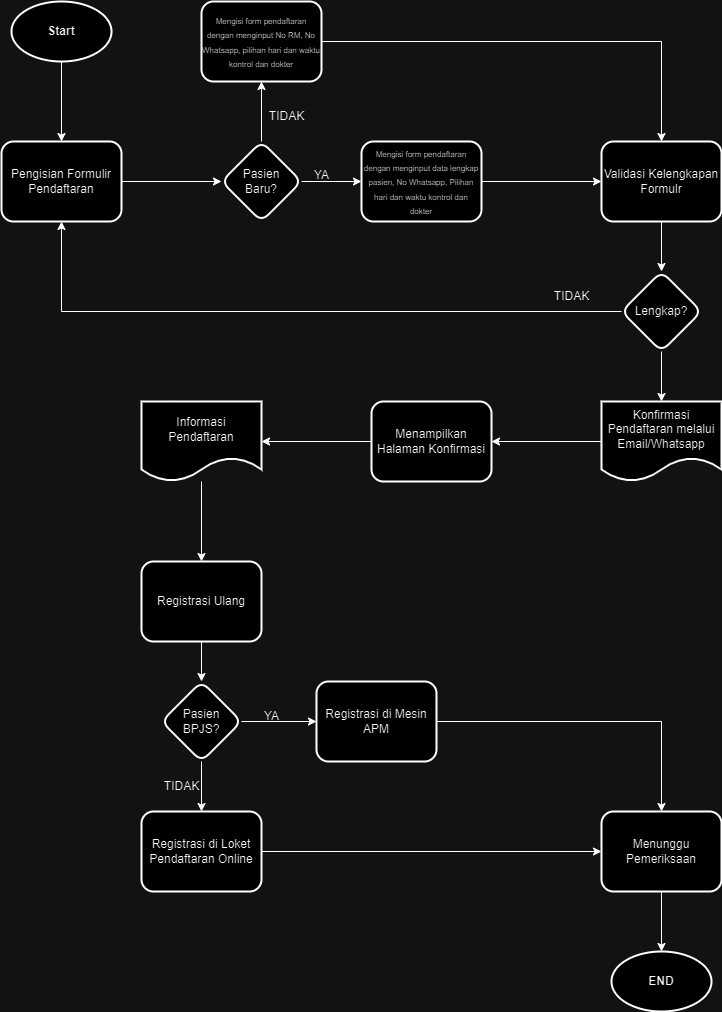

The diagram above was exported from draw.io. Its source (the exported page's mxGraphModel, read from the mxfile embedded in the PNG):
<mxGraphModel dx="794" dy="446" grid="1" gridSize="10" guides="1" tooltips="1" connect="1" arrows="1" fold="1" page="1" pageScale="1" pageWidth="827" pageHeight="1169" math="0" shadow="0">
  <root>
    <mxCell id="0" />
    <mxCell id="1" parent="0" />
    <mxCell id="V804uf2TEm5qVLDovt8s-2" value="" style="edgeStyle=orthogonalEdgeStyle;rounded=0;orthogonalLoop=1;jettySize=auto;html=1;" parent="1" source="V804uf2TEm5qVLDovt8s-3" target="V804uf2TEm5qVLDovt8s-6" edge="1">
      <mxGeometry relative="1" as="geometry" />
    </mxCell>
    <mxCell id="V804uf2TEm5qVLDovt8s-3" value="&lt;b&gt;Start&lt;/b&gt;" style="strokeWidth=2;html=1;shape=mxgraph.flowchart.start_1;whiteSpace=wrap;" parent="1" vertex="1">
      <mxGeometry x="40" y="20" width="100" height="60" as="geometry" />
    </mxCell>
    <mxCell id="V804uf2TEm5qVLDovt8s-5" value="" style="edgeStyle=orthogonalEdgeStyle;rounded=0;orthogonalLoop=1;jettySize=auto;html=1;" parent="1" source="V804uf2TEm5qVLDovt8s-6" target="V804uf2TEm5qVLDovt8s-26" edge="1">
      <mxGeometry relative="1" as="geometry" />
    </mxCell>
    <mxCell id="V804uf2TEm5qVLDovt8s-6" value="Pengisian Formulir Pendaftaran" style="rounded=1;whiteSpace=wrap;html=1;strokeWidth=2;" parent="1" vertex="1">
      <mxGeometry x="30" y="160" width="120" height="80" as="geometry" />
    </mxCell>
    <mxCell id="V804uf2TEm5qVLDovt8s-42" style="edgeStyle=orthogonalEdgeStyle;rounded=0;orthogonalLoop=1;jettySize=auto;html=1;exitX=0.5;exitY=1;exitDx=0;exitDy=0;entryX=0.5;entryY=0;entryDx=0;entryDy=0;" parent="1" source="V804uf2TEm5qVLDovt8s-8" target="V804uf2TEm5qVLDovt8s-11" edge="1">
      <mxGeometry relative="1" as="geometry" />
    </mxCell>
    <mxCell id="V804uf2TEm5qVLDovt8s-8" value="Validasi Kelengkapan Formulr" style="rounded=1;whiteSpace=wrap;html=1;strokeWidth=2;" parent="1" vertex="1">
      <mxGeometry x="630" y="160" width="120" height="80" as="geometry" />
    </mxCell>
    <mxCell id="V804uf2TEm5qVLDovt8s-43" style="edgeStyle=orthogonalEdgeStyle;rounded=0;orthogonalLoop=1;jettySize=auto;html=1;exitX=0;exitY=0.5;exitDx=0;exitDy=0;entryX=0.5;entryY=1;entryDx=0;entryDy=0;" parent="1" source="V804uf2TEm5qVLDovt8s-11" target="V804uf2TEm5qVLDovt8s-6" edge="1">
      <mxGeometry relative="1" as="geometry" />
    </mxCell>
    <mxCell id="V804uf2TEm5qVLDovt8s-45" style="edgeStyle=orthogonalEdgeStyle;rounded=0;orthogonalLoop=1;jettySize=auto;html=1;exitX=0.5;exitY=1;exitDx=0;exitDy=0;entryX=0.5;entryY=0;entryDx=0;entryDy=0;" parent="1" source="V804uf2TEm5qVLDovt8s-11" target="V804uf2TEm5qVLDovt8s-13" edge="1">
      <mxGeometry relative="1" as="geometry" />
    </mxCell>
    <mxCell id="V804uf2TEm5qVLDovt8s-11" value="Lengkap?" style="rhombus;whiteSpace=wrap;html=1;rounded=1;strokeWidth=2;" parent="1" vertex="1">
      <mxGeometry x="650" y="290" width="80" height="80" as="geometry" />
    </mxCell>
    <mxCell id="V804uf2TEm5qVLDovt8s-12" value="" style="edgeStyle=orthogonalEdgeStyle;rounded=0;orthogonalLoop=1;jettySize=auto;html=1;" parent="1" source="V804uf2TEm5qVLDovt8s-13" target="V804uf2TEm5qVLDovt8s-15" edge="1">
      <mxGeometry relative="1" as="geometry" />
    </mxCell>
    <mxCell id="V804uf2TEm5qVLDovt8s-13" value="Konfirmasi Pendaftaran melalui Email/Whatsapp" style="shape=document;whiteSpace=wrap;html=1;boundedLbl=1;rounded=1;strokeWidth=2;" parent="1" vertex="1">
      <mxGeometry x="630" y="420" width="120" height="80" as="geometry" />
    </mxCell>
    <mxCell id="V804uf2TEm5qVLDovt8s-14" value="" style="edgeStyle=orthogonalEdgeStyle;rounded=0;orthogonalLoop=1;jettySize=auto;html=1;" parent="1" source="V804uf2TEm5qVLDovt8s-15" target="V804uf2TEm5qVLDovt8s-17" edge="1">
      <mxGeometry relative="1" as="geometry" />
    </mxCell>
    <mxCell id="V804uf2TEm5qVLDovt8s-15" value="Menampilkan Halaman Konfirmasi" style="rounded=1;whiteSpace=wrap;html=1;strokeWidth=2;" parent="1" vertex="1">
      <mxGeometry x="400" y="420" width="120" height="80" as="geometry" />
    </mxCell>
    <mxCell id="V804uf2TEm5qVLDovt8s-16" value="" style="edgeStyle=orthogonalEdgeStyle;rounded=0;orthogonalLoop=1;jettySize=auto;html=1;" parent="1" source="V804uf2TEm5qVLDovt8s-17" target="V804uf2TEm5qVLDovt8s-20" edge="1">
      <mxGeometry relative="1" as="geometry" />
    </mxCell>
    <mxCell id="V804uf2TEm5qVLDovt8s-17" value="Informasi Pendaftaran" style="shape=document;whiteSpace=wrap;html=1;boundedLbl=1;rounded=1;strokeWidth=2;" parent="1" vertex="1">
      <mxGeometry x="170" y="420" width="120" height="80" as="geometry" />
    </mxCell>
    <mxCell id="V804uf2TEm5qVLDovt8s-19" value="" style="edgeStyle=orthogonalEdgeStyle;rounded=0;orthogonalLoop=1;jettySize=auto;html=1;" parent="1" source="V804uf2TEm5qVLDovt8s-20" target="V804uf2TEm5qVLDovt8s-35" edge="1">
      <mxGeometry relative="1" as="geometry" />
    </mxCell>
    <mxCell id="V804uf2TEm5qVLDovt8s-20" value="Registrasi Ulang" style="rounded=1;whiteSpace=wrap;html=1;strokeWidth=2;" parent="1" vertex="1">
      <mxGeometry x="170" y="580" width="120" height="80" as="geometry" />
    </mxCell>
    <mxCell id="V804uf2TEm5qVLDovt8s-21" value="Menunggu Pemeriksaan" style="rounded=1;whiteSpace=wrap;html=1;strokeWidth=2;" parent="1" vertex="1">
      <mxGeometry x="630" y="830" width="120" height="80" as="geometry" />
    </mxCell>
    <mxCell id="V804uf2TEm5qVLDovt8s-22" value="&lt;b&gt;END&lt;/b&gt;" style="strokeWidth=2;html=1;shape=mxgraph.flowchart.start_1;whiteSpace=wrap;" parent="1" vertex="1">
      <mxGeometry x="640" y="970" width="100" height="60" as="geometry" />
    </mxCell>
    <mxCell id="V804uf2TEm5qVLDovt8s-24" value="" style="edgeStyle=orthogonalEdgeStyle;rounded=0;orthogonalLoop=1;jettySize=auto;html=1;" parent="1" source="V804uf2TEm5qVLDovt8s-26" target="V804uf2TEm5qVLDovt8s-27" edge="1">
      <mxGeometry relative="1" as="geometry" />
    </mxCell>
    <mxCell id="V804uf2TEm5qVLDovt8s-25" value="" style="edgeStyle=orthogonalEdgeStyle;rounded=0;orthogonalLoop=1;jettySize=auto;html=1;" parent="1" source="V804uf2TEm5qVLDovt8s-26" target="V804uf2TEm5qVLDovt8s-28" edge="1">
      <mxGeometry relative="1" as="geometry" />
    </mxCell>
    <mxCell id="V804uf2TEm5qVLDovt8s-26" value="Pasien &lt;br&gt;Baru?" style="rhombus;whiteSpace=wrap;html=1;rounded=1;strokeWidth=2;" parent="1" vertex="1">
      <mxGeometry x="250" y="160" width="80" height="80" as="geometry" />
    </mxCell>
    <mxCell id="V804uf2TEm5qVLDovt8s-40" style="edgeStyle=orthogonalEdgeStyle;rounded=0;orthogonalLoop=1;jettySize=auto;html=1;exitX=1;exitY=0.5;exitDx=0;exitDy=0;entryX=0.5;entryY=0;entryDx=0;entryDy=0;" parent="1" source="V804uf2TEm5qVLDovt8s-27" target="V804uf2TEm5qVLDovt8s-8" edge="1">
      <mxGeometry relative="1" as="geometry" />
    </mxCell>
    <mxCell id="V804uf2TEm5qVLDovt8s-27" value="&lt;font style=&quot;font-size: 8px;&quot;&gt;Mengisi form pendaftaran dengan menginput No RM, No Whatsapp, pilihan hari dan waktu kontrol dan dokter&lt;/font&gt;" style="shape=input;whiteSpace=wrap;html=1;boundedLbl=1;rounded=1;strokeWidth=2;" parent="1" vertex="1">
      <mxGeometry x="230" y="20" width="120" height="80" as="geometry" />
    </mxCell>
    <mxCell id="V804uf2TEm5qVLDovt8s-41" style="edgeStyle=orthogonalEdgeStyle;rounded=0;orthogonalLoop=1;jettySize=auto;html=1;exitX=1;exitY=0.5;exitDx=0;exitDy=0;entryX=0;entryY=0.5;entryDx=0;entryDy=0;" parent="1" source="V804uf2TEm5qVLDovt8s-28" target="V804uf2TEm5qVLDovt8s-8" edge="1">
      <mxGeometry relative="1" as="geometry" />
    </mxCell>
    <mxCell id="V804uf2TEm5qVLDovt8s-28" value="&lt;font style=&quot;font-size: 8px;&quot;&gt;Mengisi form pendaftaran dengan menginput data lengkap pasien, No Whatsapp, Pilihan hari dan waktu kontrol dan dokter&lt;/font&gt;" style="shape=input;whiteSpace=wrap;html=1;boundedLbl=1;rounded=1;strokeWidth=2;" parent="1" vertex="1">
      <mxGeometry x="390" y="160" width="120" height="80" as="geometry" />
    </mxCell>
    <mxCell id="V804uf2TEm5qVLDovt8s-29" value="TIDAK" style="text;html=1;align=center;verticalAlign=middle;resizable=0;points=[];autosize=1;strokeColor=none;fillColor=none;" parent="1" vertex="1">
      <mxGeometry x="285" y="120" width="60" height="30" as="geometry" />
    </mxCell>
    <mxCell id="V804uf2TEm5qVLDovt8s-30" value="YA" style="text;html=1;align=center;verticalAlign=middle;resizable=0;points=[];autosize=1;strokeColor=none;fillColor=none;" parent="1" vertex="1">
      <mxGeometry x="330" y="179" width="40" height="30" as="geometry" />
    </mxCell>
    <mxCell id="V804uf2TEm5qVLDovt8s-33" value="" style="edgeStyle=orthogonalEdgeStyle;rounded=0;orthogonalLoop=1;jettySize=auto;html=1;" parent="1" source="V804uf2TEm5qVLDovt8s-35" target="V804uf2TEm5qVLDovt8s-36" edge="1">
      <mxGeometry relative="1" as="geometry" />
    </mxCell>
    <mxCell id="V804uf2TEm5qVLDovt8s-34" value="" style="edgeStyle=orthogonalEdgeStyle;rounded=0;orthogonalLoop=1;jettySize=auto;html=1;" parent="1" source="V804uf2TEm5qVLDovt8s-35" target="V804uf2TEm5qVLDovt8s-37" edge="1">
      <mxGeometry relative="1" as="geometry" />
    </mxCell>
    <mxCell id="V804uf2TEm5qVLDovt8s-35" value="Pasien &lt;br&gt;BPJS?" style="rhombus;whiteSpace=wrap;html=1;rounded=1;strokeWidth=2;" parent="1" vertex="1">
      <mxGeometry x="190" y="700" width="80" height="80" as="geometry" />
    </mxCell>
    <mxCell id="V804uf2TEm5qVLDovt8s-49" style="edgeStyle=orthogonalEdgeStyle;rounded=0;orthogonalLoop=1;jettySize=auto;html=1;exitX=1;exitY=0.5;exitDx=0;exitDy=0;entryX=0.5;entryY=0;entryDx=0;entryDy=0;" parent="1" source="V804uf2TEm5qVLDovt8s-36" target="V804uf2TEm5qVLDovt8s-21" edge="1">
      <mxGeometry relative="1" as="geometry" />
    </mxCell>
    <mxCell id="V804uf2TEm5qVLDovt8s-36" value="Registrasi di Mesin APM" style="rounded=1;whiteSpace=wrap;html=1;strokeWidth=2;" parent="1" vertex="1">
      <mxGeometry x="345" y="700" width="120" height="80" as="geometry" />
    </mxCell>
    <mxCell id="V804uf2TEm5qVLDovt8s-47" style="edgeStyle=orthogonalEdgeStyle;rounded=0;orthogonalLoop=1;jettySize=auto;html=1;exitX=1;exitY=0.5;exitDx=0;exitDy=0;entryX=0;entryY=0.5;entryDx=0;entryDy=0;" parent="1" source="V804uf2TEm5qVLDovt8s-37" target="V804uf2TEm5qVLDovt8s-21" edge="1">
      <mxGeometry relative="1" as="geometry">
        <mxPoint x="480" y="860" as="targetPoint" />
      </mxGeometry>
    </mxCell>
    <mxCell id="V804uf2TEm5qVLDovt8s-37" value="Registrasi di Loket Pendaftaran Online" style="rounded=1;whiteSpace=wrap;html=1;strokeWidth=2;" parent="1" vertex="1">
      <mxGeometry x="170" y="830" width="120" height="80" as="geometry" />
    </mxCell>
    <mxCell id="V804uf2TEm5qVLDovt8s-38" value="YA" style="text;html=1;align=center;verticalAlign=middle;resizable=0;points=[];autosize=1;strokeColor=none;fillColor=none;" parent="1" vertex="1">
      <mxGeometry x="280" y="720" width="40" height="30" as="geometry" />
    </mxCell>
    <mxCell id="V804uf2TEm5qVLDovt8s-39" value="TIDAK" style="text;html=1;align=center;verticalAlign=middle;resizable=0;points=[];autosize=1;strokeColor=none;fillColor=none;" parent="1" vertex="1">
      <mxGeometry x="180" y="790" width="60" height="30" as="geometry" />
    </mxCell>
    <mxCell id="V804uf2TEm5qVLDovt8s-44" value="TIDAK" style="text;html=1;align=center;verticalAlign=middle;resizable=0;points=[];autosize=1;strokeColor=none;fillColor=none;" parent="1" vertex="1">
      <mxGeometry x="570" y="300" width="60" height="30" as="geometry" />
    </mxCell>
    <mxCell id="V804uf2TEm5qVLDovt8s-48" style="edgeStyle=orthogonalEdgeStyle;rounded=0;orthogonalLoop=1;jettySize=auto;html=1;exitX=0.5;exitY=1;exitDx=0;exitDy=0;entryX=0.5;entryY=0;entryDx=0;entryDy=0;entryPerimeter=0;" parent="1" source="V804uf2TEm5qVLDovt8s-21" target="V804uf2TEm5qVLDovt8s-22" edge="1">
      <mxGeometry relative="1" as="geometry" />
    </mxCell>
  </root>
</mxGraphModel>